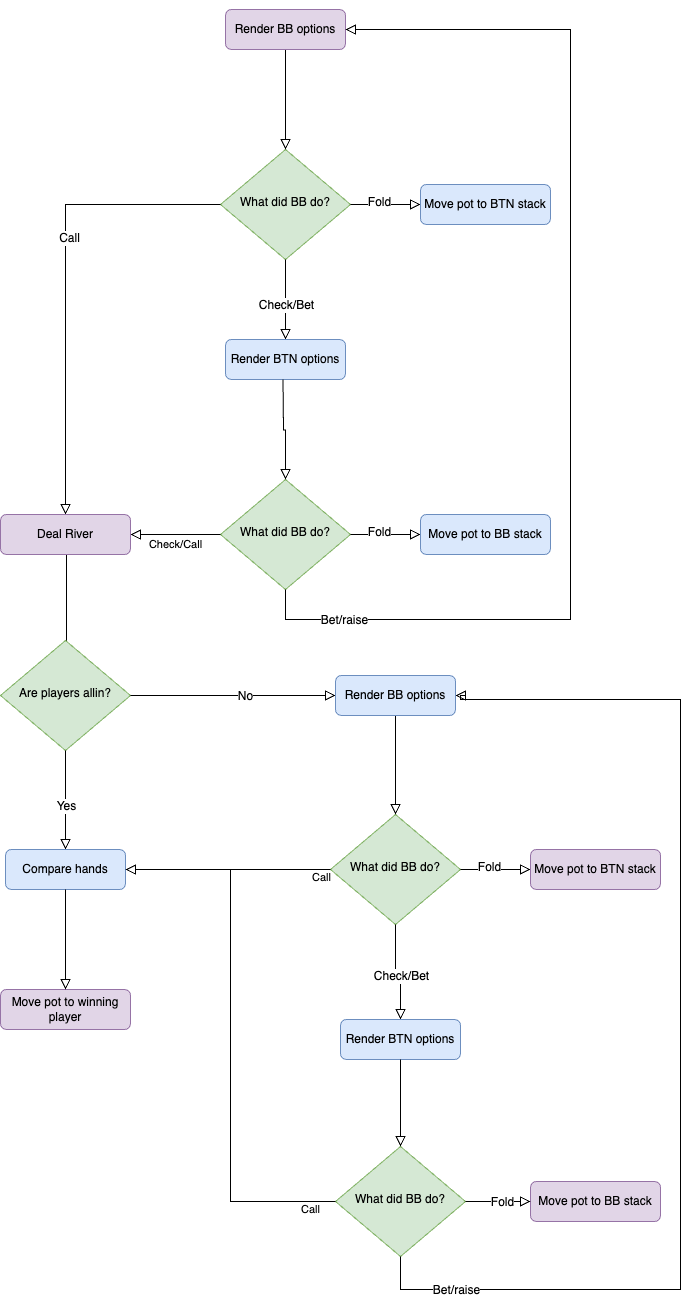

The diagram above was exported from draw.io. Its source (the exported page's mxGraphModel, read from the mxfile embedded in the PNG):
<mxGraphModel dx="1914" dy="3364" grid="1" gridSize="10" guides="1" tooltips="1" connect="1" arrows="1" fold="1" page="1" pageScale="1" pageWidth="827" pageHeight="1169" background="#FFFFFF" math="0" shadow="0">
  <root>
    <mxCell id="0" />
    <mxCell id="1" parent="0" />
    <mxCell id="VhnykTRWHjkYGvoEgmxo-1" value="What did BB do?" style="rhombus;whiteSpace=wrap;html=1;shadow=0;fontFamily=Helvetica;fontSize=12;align=center;strokeWidth=1;spacing=6;spacingTop=-4;fillColor=#d5e8d4;strokeColor=#82b366;" vertex="1" parent="1">
      <mxGeometry x="290" y="-1150" width="130" height="110" as="geometry" />
    </mxCell>
    <mxCell id="VhnykTRWHjkYGvoEgmxo-2" style="edgeStyle=none;curved=1;rounded=0;orthogonalLoop=1;jettySize=auto;html=1;exitX=0.75;exitY=1;exitDx=0;exitDy=0;fontSize=12;startSize=8;endSize=8;" edge="1" parent="1" source="VhnykTRWHjkYGvoEgmxo-11" target="VhnykTRWHjkYGvoEgmxo-11">
      <mxGeometry relative="1" as="geometry" />
    </mxCell>
    <mxCell id="VhnykTRWHjkYGvoEgmxo-6" value="" style="rounded=0;html=1;jettySize=auto;orthogonalLoop=1;fontSize=11;endArrow=block;endFill=0;endSize=8;strokeWidth=1;shadow=0;labelBackgroundColor=none;edgeStyle=orthogonalEdgeStyle;exitX=0.5;exitY=1;exitDx=0;exitDy=0;entryX=0.5;entryY=0;entryDx=0;entryDy=0;" edge="1" parent="1" source="VhnykTRWHjkYGvoEgmxo-8" target="VhnykTRWHjkYGvoEgmxo-1">
      <mxGeometry relative="1" as="geometry">
        <mxPoint x="360" y="-1270" as="sourcePoint" />
        <mxPoint x="360" y="-1160" as="targetPoint" />
      </mxGeometry>
    </mxCell>
    <mxCell id="VhnykTRWHjkYGvoEgmxo-7" value="" style="rounded=0;html=1;jettySize=auto;orthogonalLoop=1;fontSize=11;endArrow=block;endFill=0;endSize=8;strokeWidth=1;shadow=0;labelBackgroundColor=none;edgeStyle=orthogonalEdgeStyle;exitX=0.5;exitY=1;exitDx=0;exitDy=0;entryX=0.5;entryY=0;entryDx=0;entryDy=0;" edge="1" parent="1" target="VhnykTRWHjkYGvoEgmxo-8">
      <mxGeometry relative="1" as="geometry">
        <mxPoint x="360" y="-1270" as="sourcePoint" />
        <mxPoint x="355" y="-1150" as="targetPoint" />
      </mxGeometry>
    </mxCell>
    <mxCell id="VhnykTRWHjkYGvoEgmxo-8" value="Render BB options" style="rounded=1;whiteSpace=wrap;html=1;fontSize=12;glass=0;strokeWidth=1;shadow=0;fillColor=#e1d5e7;strokeColor=#9673a6;" vertex="1" parent="1">
      <mxGeometry x="295" y="-1290" width="120" height="40" as="geometry" />
    </mxCell>
    <mxCell id="VhnykTRWHjkYGvoEgmxo-9" value="" style="rounded=0;html=1;jettySize=auto;orthogonalLoop=1;fontSize=11;endArrow=block;endFill=0;endSize=8;strokeWidth=1;shadow=0;labelBackgroundColor=none;edgeStyle=orthogonalEdgeStyle;exitX=0.5;exitY=1;exitDx=0;exitDy=0;entryX=0.5;entryY=0;entryDx=0;entryDy=0;" edge="1" parent="1" source="VhnykTRWHjkYGvoEgmxo-1" target="VhnykTRWHjkYGvoEgmxo-11">
      <mxGeometry relative="1" as="geometry">
        <mxPoint x="355" y="-1040" as="sourcePoint" />
        <mxPoint x="360" y="-850" as="targetPoint" />
      </mxGeometry>
    </mxCell>
    <mxCell id="VhnykTRWHjkYGvoEgmxo-10" value="Check/Bet" style="edgeLabel;html=1;align=center;verticalAlign=middle;resizable=0;points=[];fontSize=12;" vertex="1" connectable="0" parent="VhnykTRWHjkYGvoEgmxo-9">
      <mxGeometry x="0.1167" relative="1" as="geometry">
        <mxPoint as="offset" />
      </mxGeometry>
    </mxCell>
    <mxCell id="VhnykTRWHjkYGvoEgmxo-11" value="Render BTN options" style="rounded=1;whiteSpace=wrap;html=1;fontSize=12;glass=0;strokeWidth=1;shadow=0;fillColor=#dae8fc;strokeColor=#6c8ebf;" vertex="1" parent="1">
      <mxGeometry x="295" y="-960" width="120" height="40" as="geometry" />
    </mxCell>
    <mxCell id="VhnykTRWHjkYGvoEgmxo-12" value="What did BB do?" style="rhombus;whiteSpace=wrap;html=1;shadow=0;fontFamily=Helvetica;fontSize=12;align=center;strokeWidth=1;spacing=6;spacingTop=-4;fillColor=#d5e8d4;strokeColor=#82b366;" vertex="1" parent="1">
      <mxGeometry x="290" y="-820" width="130" height="110" as="geometry" />
    </mxCell>
    <mxCell id="VhnykTRWHjkYGvoEgmxo-13" value="" style="rounded=0;html=1;jettySize=auto;orthogonalLoop=1;fontSize=11;endArrow=block;endFill=0;endSize=8;strokeWidth=1;shadow=0;labelBackgroundColor=none;edgeStyle=orthogonalEdgeStyle;exitX=0.5;exitY=1;exitDx=0;exitDy=0;entryX=0.5;entryY=0;entryDx=0;entryDy=0;" edge="1" parent="1" target="VhnykTRWHjkYGvoEgmxo-12">
      <mxGeometry relative="1" as="geometry">
        <mxPoint x="352.5" y="-920" as="sourcePoint" />
        <mxPoint x="357.5" y="-830" as="targetPoint" />
      </mxGeometry>
    </mxCell>
    <mxCell id="VhnykTRWHjkYGvoEgmxo-14" value="" style="rounded=0;html=1;jettySize=auto;orthogonalLoop=1;fontSize=11;endArrow=block;endFill=0;endSize=8;strokeWidth=1;shadow=0;labelBackgroundColor=none;edgeStyle=orthogonalEdgeStyle;exitX=1;exitY=0.5;exitDx=0;exitDy=0;entryX=0;entryY=0.5;entryDx=0;entryDy=0;" edge="1" parent="1" source="VhnykTRWHjkYGvoEgmxo-1" target="VhnykTRWHjkYGvoEgmxo-16">
      <mxGeometry relative="1" as="geometry">
        <mxPoint x="520" y="-1070" as="sourcePoint" />
        <mxPoint x="540" y="-1095" as="targetPoint" />
      </mxGeometry>
    </mxCell>
    <mxCell id="VhnykTRWHjkYGvoEgmxo-15" value="Fold" style="edgeLabel;html=1;align=center;verticalAlign=middle;resizable=0;points=[];fontSize=12;" vertex="1" connectable="0" parent="VhnykTRWHjkYGvoEgmxo-14">
      <mxGeometry x="-0.1923" y="3" relative="1" as="geometry">
        <mxPoint as="offset" />
      </mxGeometry>
    </mxCell>
    <mxCell id="VhnykTRWHjkYGvoEgmxo-16" value="Move pot to BTN stack" style="rounded=1;whiteSpace=wrap;html=1;fontSize=12;glass=0;strokeWidth=1;shadow=0;fillColor=#dae8fc;strokeColor=#6c8ebf;" vertex="1" parent="1">
      <mxGeometry x="490" y="-1115" width="130" height="40" as="geometry" />
    </mxCell>
    <mxCell id="VhnykTRWHjkYGvoEgmxo-17" value="" style="rounded=0;html=1;jettySize=auto;orthogonalLoop=1;fontSize=11;endArrow=block;endFill=0;endSize=8;strokeWidth=1;shadow=0;labelBackgroundColor=none;edgeStyle=orthogonalEdgeStyle;exitX=0;exitY=0.5;exitDx=0;exitDy=0;entryX=0.5;entryY=0;entryDx=0;entryDy=0;" edge="1" parent="1" source="VhnykTRWHjkYGvoEgmxo-1" target="VhnykTRWHjkYGvoEgmxo-28">
      <mxGeometry relative="1" as="geometry">
        <mxPoint x="190" y="-1120" as="sourcePoint" />
        <mxPoint x="135" y="-825" as="targetPoint" />
      </mxGeometry>
    </mxCell>
    <mxCell id="VhnykTRWHjkYGvoEgmxo-18" value="Call" style="edgeLabel;html=1;align=center;verticalAlign=middle;resizable=0;points=[];fontSize=12;" vertex="1" connectable="0" parent="VhnykTRWHjkYGvoEgmxo-17">
      <mxGeometry x="-0.1923" y="3" relative="1" as="geometry">
        <mxPoint as="offset" />
      </mxGeometry>
    </mxCell>
    <mxCell id="VhnykTRWHjkYGvoEgmxo-19" value="Check/Call" style="edgeStyle=orthogonalEdgeStyle;rounded=0;html=1;jettySize=auto;orthogonalLoop=1;fontSize=11;endArrow=block;endFill=0;endSize=8;strokeWidth=1;shadow=0;labelBackgroundColor=none;exitX=0;exitY=0.5;exitDx=0;exitDy=0;entryX=1;entryY=0.5;entryDx=0;entryDy=0;" edge="1" parent="1" source="VhnykTRWHjkYGvoEgmxo-12" target="VhnykTRWHjkYGvoEgmxo-28">
      <mxGeometry y="10" relative="1" as="geometry">
        <mxPoint as="offset" />
        <mxPoint x="490" y="-730" as="sourcePoint" />
        <mxPoint x="195" y="-805" as="targetPoint" />
      </mxGeometry>
    </mxCell>
    <mxCell id="VhnykTRWHjkYGvoEgmxo-20" value="" style="rounded=0;html=1;jettySize=auto;orthogonalLoop=1;fontSize=11;endArrow=block;endFill=0;endSize=8;strokeWidth=1;shadow=0;labelBackgroundColor=none;edgeStyle=orthogonalEdgeStyle;exitX=1;exitY=0.5;exitDx=0;exitDy=0;entryX=0;entryY=0.5;entryDx=0;entryDy=0;" edge="1" parent="1" source="VhnykTRWHjkYGvoEgmxo-12" target="VhnykTRWHjkYGvoEgmxo-22">
      <mxGeometry relative="1" as="geometry">
        <mxPoint x="470" y="-760" as="sourcePoint" />
        <mxPoint x="522.5" y="-805" as="targetPoint" />
      </mxGeometry>
    </mxCell>
    <mxCell id="VhnykTRWHjkYGvoEgmxo-21" value="Fold" style="edgeLabel;html=1;align=center;verticalAlign=middle;resizable=0;points=[];fontSize=12;" vertex="1" connectable="0" parent="VhnykTRWHjkYGvoEgmxo-20">
      <mxGeometry x="-0.1923" y="3" relative="1" as="geometry">
        <mxPoint as="offset" />
      </mxGeometry>
    </mxCell>
    <mxCell id="VhnykTRWHjkYGvoEgmxo-22" value="Move pot to BB stack" style="rounded=1;whiteSpace=wrap;html=1;fontSize=12;glass=0;strokeWidth=1;shadow=0;fillColor=#dae8fc;strokeColor=#6c8ebf;" vertex="1" parent="1">
      <mxGeometry x="490" y="-785" width="130" height="40" as="geometry" />
    </mxCell>
    <mxCell id="VhnykTRWHjkYGvoEgmxo-23" value="" style="rounded=0;html=1;jettySize=auto;orthogonalLoop=1;fontSize=11;endArrow=block;endFill=0;endSize=8;strokeWidth=1;shadow=0;labelBackgroundColor=none;edgeStyle=orthogonalEdgeStyle;exitX=0.5;exitY=1;exitDx=0;exitDy=0;entryX=1;entryY=0.5;entryDx=0;entryDy=0;" edge="1" parent="1" source="VhnykTRWHjkYGvoEgmxo-12" target="VhnykTRWHjkYGvoEgmxo-8">
      <mxGeometry relative="1" as="geometry">
        <mxPoint x="360" y="-710" as="sourcePoint" />
        <mxPoint x="20" y="-1290" as="targetPoint" />
        <Array as="points">
          <mxPoint x="355" y="-680" />
          <mxPoint x="640" y="-680" />
          <mxPoint x="640" y="-1270" />
        </Array>
      </mxGeometry>
    </mxCell>
    <mxCell id="VhnykTRWHjkYGvoEgmxo-24" value="Bet/raise" style="edgeLabel;html=1;align=center;verticalAlign=middle;resizable=0;points=[];fontSize=12;" vertex="1" connectable="0" parent="VhnykTRWHjkYGvoEgmxo-23">
      <mxGeometry x="-0.8437" relative="1" as="geometry">
        <mxPoint as="offset" />
      </mxGeometry>
    </mxCell>
    <mxCell id="VhnykTRWHjkYGvoEgmxo-27" value="" style="rounded=0;html=1;jettySize=auto;orthogonalLoop=1;fontSize=11;endArrow=block;endFill=0;endSize=8;strokeWidth=1;shadow=0;labelBackgroundColor=none;edgeStyle=orthogonalEdgeStyle;exitX=0.5;exitY=1;exitDx=0;exitDy=0;entryX=0.5;entryY=0;entryDx=0;entryDy=0;" edge="1" parent="1" target="VhnykTRWHjkYGvoEgmxo-25">
      <mxGeometry relative="1" as="geometry">
        <mxPoint x="135" y="-785" as="sourcePoint" />
        <mxPoint x="135" y="-690" as="targetPoint" />
        <Array as="points">
          <mxPoint x="136" y="-785" />
          <mxPoint x="136" y="-622" />
          <mxPoint x="135" y="-622" />
        </Array>
      </mxGeometry>
    </mxCell>
    <mxCell id="VhnykTRWHjkYGvoEgmxo-25" value="Are players allin?" style="rhombus;whiteSpace=wrap;html=1;shadow=0;fontFamily=Helvetica;fontSize=12;align=center;strokeWidth=1;spacing=6;spacingTop=-4;fillColor=#d5e8d4;strokeColor=#82b366;" vertex="1" parent="1">
      <mxGeometry x="70" y="-659" width="130" height="110" as="geometry" />
    </mxCell>
    <mxCell id="VhnykTRWHjkYGvoEgmxo-28" value="Deal River" style="rounded=1;whiteSpace=wrap;html=1;fontSize=12;glass=0;strokeWidth=1;shadow=0;fillColor=#e1d5e7;strokeColor=#9673a6;" vertex="1" parent="1">
      <mxGeometry x="70" y="-785" width="130" height="40" as="geometry" />
    </mxCell>
    <mxCell id="VhnykTRWHjkYGvoEgmxo-29" value="" style="rounded=0;html=1;jettySize=auto;orthogonalLoop=1;fontSize=11;endArrow=block;endFill=0;endSize=8;strokeWidth=1;shadow=0;labelBackgroundColor=none;edgeStyle=orthogonalEdgeStyle;exitX=0.5;exitY=1;exitDx=0;exitDy=0;" edge="1" parent="1" source="VhnykTRWHjkYGvoEgmxo-25">
      <mxGeometry relative="1" as="geometry">
        <mxPoint x="90" y="-280" as="sourcePoint" />
        <mxPoint x="135" y="-450" as="targetPoint" />
      </mxGeometry>
    </mxCell>
    <mxCell id="VhnykTRWHjkYGvoEgmxo-30" value="Yes" style="edgeLabel;html=1;align=center;verticalAlign=middle;resizable=0;points=[];fontSize=12;" vertex="1" connectable="0" parent="VhnykTRWHjkYGvoEgmxo-29">
      <mxGeometry x="0.1167" relative="1" as="geometry">
        <mxPoint as="offset" />
      </mxGeometry>
    </mxCell>
    <mxCell id="VhnykTRWHjkYGvoEgmxo-31" value="Compare hands" style="rounded=1;whiteSpace=wrap;html=1;fontSize=12;glass=0;strokeWidth=1;shadow=0;fillColor=#dae8fc;strokeColor=#6c8ebf;" vertex="1" parent="1">
      <mxGeometry x="75" y="-450" width="120" height="40" as="geometry" />
    </mxCell>
    <mxCell id="VhnykTRWHjkYGvoEgmxo-32" value="Move pot to winning player" style="rounded=1;whiteSpace=wrap;html=1;fontSize=12;glass=0;strokeWidth=1;shadow=0;fillColor=#e1d5e7;strokeColor=#9673a6;" vertex="1" parent="1">
      <mxGeometry x="70" y="-310" width="130" height="40" as="geometry" />
    </mxCell>
    <mxCell id="VhnykTRWHjkYGvoEgmxo-33" value="" style="rounded=0;html=1;jettySize=auto;orthogonalLoop=1;fontSize=11;endArrow=block;endFill=0;endSize=8;strokeWidth=1;shadow=0;labelBackgroundColor=none;edgeStyle=orthogonalEdgeStyle;exitX=0.5;exitY=1;exitDx=0;exitDy=0;entryX=0.5;entryY=0;entryDx=0;entryDy=0;" edge="1" parent="1" source="VhnykTRWHjkYGvoEgmxo-31" target="VhnykTRWHjkYGvoEgmxo-32">
      <mxGeometry relative="1" as="geometry">
        <mxPoint x="130" y="-360" as="sourcePoint" />
        <mxPoint x="130" y="-270" as="targetPoint" />
      </mxGeometry>
    </mxCell>
    <mxCell id="VhnykTRWHjkYGvoEgmxo-37" value="" style="rounded=0;html=1;jettySize=auto;orthogonalLoop=1;fontSize=11;endArrow=block;endFill=0;endSize=8;strokeWidth=1;shadow=0;labelBackgroundColor=none;edgeStyle=orthogonalEdgeStyle;exitX=1;exitY=0.5;exitDx=0;exitDy=0;entryX=0;entryY=0.5;entryDx=0;entryDy=0;" edge="1" parent="1" source="VhnykTRWHjkYGvoEgmxo-25" target="VhnykTRWHjkYGvoEgmxo-55">
      <mxGeometry relative="1" as="geometry">
        <mxPoint x="390" y="-540" as="sourcePoint" />
        <mxPoint x="410" y="-595" as="targetPoint" />
      </mxGeometry>
    </mxCell>
    <mxCell id="VhnykTRWHjkYGvoEgmxo-38" value="No" style="edgeLabel;html=1;align=center;verticalAlign=middle;resizable=0;points=[];fontSize=12;" vertex="1" connectable="0" parent="VhnykTRWHjkYGvoEgmxo-37">
      <mxGeometry x="0.1167" relative="1" as="geometry">
        <mxPoint as="offset" />
      </mxGeometry>
    </mxCell>
    <mxCell id="VhnykTRWHjkYGvoEgmxo-41" value="What did BB do?" style="rhombus;whiteSpace=wrap;html=1;shadow=0;fontFamily=Helvetica;fontSize=12;align=center;strokeWidth=1;spacing=6;spacingTop=-4;fillColor=#d5e8d4;strokeColor=#82b366;" vertex="1" parent="1">
      <mxGeometry x="400" y="-485" width="130" height="110" as="geometry" />
    </mxCell>
    <mxCell id="VhnykTRWHjkYGvoEgmxo-42" value="" style="rounded=0;html=1;jettySize=auto;orthogonalLoop=1;fontSize=11;endArrow=block;endFill=0;endSize=8;strokeWidth=1;shadow=0;labelBackgroundColor=none;edgeStyle=orthogonalEdgeStyle;exitX=0.5;exitY=1;exitDx=0;exitDy=0;entryX=0.5;entryY=0;entryDx=0;entryDy=0;" edge="1" parent="1" source="VhnykTRWHjkYGvoEgmxo-41" target="VhnykTRWHjkYGvoEgmxo-44">
      <mxGeometry relative="1" as="geometry">
        <mxPoint x="465" y="-370" as="sourcePoint" />
        <mxPoint x="470" y="-180" as="targetPoint" />
      </mxGeometry>
    </mxCell>
    <mxCell id="VhnykTRWHjkYGvoEgmxo-43" value="Check/Bet" style="edgeLabel;html=1;align=center;verticalAlign=middle;resizable=0;points=[];fontSize=12;" vertex="1" connectable="0" parent="VhnykTRWHjkYGvoEgmxo-42">
      <mxGeometry x="0.1167" relative="1" as="geometry">
        <mxPoint as="offset" />
      </mxGeometry>
    </mxCell>
    <mxCell id="VhnykTRWHjkYGvoEgmxo-44" value="Render BTN options" style="rounded=1;whiteSpace=wrap;html=1;fontSize=12;glass=0;strokeWidth=1;shadow=0;fillColor=#dae8fc;strokeColor=#6c8ebf;" vertex="1" parent="1">
      <mxGeometry x="410" y="-280" width="120" height="40" as="geometry" />
    </mxCell>
    <mxCell id="VhnykTRWHjkYGvoEgmxo-45" value="What did BB do?" style="rhombus;whiteSpace=wrap;html=1;shadow=0;fontFamily=Helvetica;fontSize=12;align=center;strokeWidth=1;spacing=6;spacingTop=-4;fillColor=#d5e8d4;strokeColor=#82b366;" vertex="1" parent="1">
      <mxGeometry x="405" y="-153" width="130" height="110" as="geometry" />
    </mxCell>
    <mxCell id="VhnykTRWHjkYGvoEgmxo-46" value="" style="rounded=0;html=1;jettySize=auto;orthogonalLoop=1;fontSize=11;endArrow=block;endFill=0;endSize=8;strokeWidth=1;shadow=0;labelBackgroundColor=none;edgeStyle=orthogonalEdgeStyle;exitX=0.5;exitY=1;exitDx=0;exitDy=0;entryX=0.5;entryY=0;entryDx=0;entryDy=0;" edge="1" parent="1" target="VhnykTRWHjkYGvoEgmxo-45" source="VhnykTRWHjkYGvoEgmxo-44">
      <mxGeometry relative="1" as="geometry">
        <mxPoint x="462.5" y="-250" as="sourcePoint" />
        <mxPoint x="467.5" y="-160" as="targetPoint" />
      </mxGeometry>
    </mxCell>
    <mxCell id="VhnykTRWHjkYGvoEgmxo-47" value="" style="rounded=0;html=1;jettySize=auto;orthogonalLoop=1;fontSize=11;endArrow=block;endFill=0;endSize=8;strokeWidth=1;shadow=0;labelBackgroundColor=none;edgeStyle=orthogonalEdgeStyle;exitX=1;exitY=0.5;exitDx=0;exitDy=0;entryX=0;entryY=0.5;entryDx=0;entryDy=0;" edge="1" parent="1" source="VhnykTRWHjkYGvoEgmxo-41" target="VhnykTRWHjkYGvoEgmxo-49">
      <mxGeometry relative="1" as="geometry">
        <mxPoint x="630" y="-400" as="sourcePoint" />
        <mxPoint x="650" y="-425" as="targetPoint" />
      </mxGeometry>
    </mxCell>
    <mxCell id="VhnykTRWHjkYGvoEgmxo-48" value="Fold" style="edgeLabel;html=1;align=center;verticalAlign=middle;resizable=0;points=[];fontSize=12;" vertex="1" connectable="0" parent="VhnykTRWHjkYGvoEgmxo-47">
      <mxGeometry x="-0.1923" y="3" relative="1" as="geometry">
        <mxPoint as="offset" />
      </mxGeometry>
    </mxCell>
    <mxCell id="VhnykTRWHjkYGvoEgmxo-49" value="Move pot to BTN stack" style="rounded=1;whiteSpace=wrap;html=1;fontSize=12;glass=0;strokeWidth=1;shadow=0;fillColor=#e1d5e7;strokeColor=#9673a6;" vertex="1" parent="1">
      <mxGeometry x="600" y="-450" width="130" height="40" as="geometry" />
    </mxCell>
    <mxCell id="VhnykTRWHjkYGvoEgmxo-51" value="Move pot to BB stack" style="rounded=1;whiteSpace=wrap;html=1;fontSize=12;glass=0;strokeWidth=1;shadow=0;fillColor=#e1d5e7;strokeColor=#9673a6;" vertex="1" parent="1">
      <mxGeometry x="600" y="-118" width="130" height="40" as="geometry" />
    </mxCell>
    <mxCell id="VhnykTRWHjkYGvoEgmxo-52" value="" style="rounded=0;html=1;jettySize=auto;orthogonalLoop=1;fontSize=11;endArrow=block;endFill=0;endSize=8;strokeWidth=1;shadow=0;labelBackgroundColor=none;edgeStyle=orthogonalEdgeStyle;exitX=0.5;exitY=1;exitDx=0;exitDy=0;entryX=1;entryY=0.5;entryDx=0;entryDy=0;" edge="1" parent="1" source="VhnykTRWHjkYGvoEgmxo-45" target="VhnykTRWHjkYGvoEgmxo-55">
      <mxGeometry relative="1" as="geometry">
        <mxPoint x="470" y="-40" as="sourcePoint" />
        <mxPoint x="525" y="-600" as="targetPoint" />
        <Array as="points">
          <mxPoint x="470" y="-10" />
          <mxPoint x="750" y="-10" />
          <mxPoint x="750" y="-600" />
          <mxPoint x="530" y="-600" />
          <mxPoint x="530" y="-604" />
        </Array>
      </mxGeometry>
    </mxCell>
    <mxCell id="VhnykTRWHjkYGvoEgmxo-53" value="Bet/raise" style="edgeLabel;html=1;align=center;verticalAlign=middle;resizable=0;points=[];fontSize=12;" vertex="1" connectable="0" parent="VhnykTRWHjkYGvoEgmxo-52">
      <mxGeometry x="-0.8437" relative="1" as="geometry">
        <mxPoint as="offset" />
      </mxGeometry>
    </mxCell>
    <mxCell id="VhnykTRWHjkYGvoEgmxo-54" value="" style="rounded=0;html=1;jettySize=auto;orthogonalLoop=1;fontSize=11;endArrow=block;endFill=0;endSize=8;strokeWidth=1;shadow=0;labelBackgroundColor=none;edgeStyle=orthogonalEdgeStyle;exitX=0.5;exitY=1;exitDx=0;exitDy=0;entryX=0.5;entryY=0;entryDx=0;entryDy=0;" edge="1" parent="1" source="VhnykTRWHjkYGvoEgmxo-55" target="VhnykTRWHjkYGvoEgmxo-41">
      <mxGeometry relative="1" as="geometry">
        <mxPoint x="475" y="-590" as="sourcePoint" />
        <mxPoint x="470" y="-470" as="targetPoint" />
      </mxGeometry>
    </mxCell>
    <mxCell id="VhnykTRWHjkYGvoEgmxo-55" value="Render BB options" style="rounded=1;whiteSpace=wrap;html=1;fontSize=12;glass=0;strokeWidth=1;shadow=0;fillColor=#dae8fc;strokeColor=#6c8ebf;" vertex="1" parent="1">
      <mxGeometry x="405" y="-624" width="120" height="40" as="geometry" />
    </mxCell>
    <mxCell id="VhnykTRWHjkYGvoEgmxo-57" value="Call" style="edgeStyle=orthogonalEdgeStyle;rounded=0;html=1;jettySize=auto;orthogonalLoop=1;fontSize=11;endArrow=block;endFill=0;endSize=8;strokeWidth=1;shadow=0;labelBackgroundColor=none;exitX=0;exitY=0.5;exitDx=0;exitDy=0;entryX=1;entryY=0.5;entryDx=0;entryDy=0;" edge="1" parent="1" source="VhnykTRWHjkYGvoEgmxo-45" target="VhnykTRWHjkYGvoEgmxo-31">
      <mxGeometry x="-0.9077" y="8" relative="1" as="geometry">
        <mxPoint as="offset" />
        <mxPoint x="290" y="-50" as="sourcePoint" />
        <mxPoint x="270" y="-98" as="targetPoint" />
      </mxGeometry>
    </mxCell>
    <mxCell id="VhnykTRWHjkYGvoEgmxo-63" value="" style="rounded=0;html=1;jettySize=auto;orthogonalLoop=1;fontSize=11;endArrow=block;endFill=0;endSize=8;strokeWidth=1;shadow=0;labelBackgroundColor=none;edgeStyle=orthogonalEdgeStyle;exitX=1;exitY=0.5;exitDx=0;exitDy=0;entryX=0;entryY=0.5;entryDx=0;entryDy=0;" edge="1" parent="1" source="VhnykTRWHjkYGvoEgmxo-45" target="VhnykTRWHjkYGvoEgmxo-51">
      <mxGeometry relative="1" as="geometry">
        <mxPoint x="600" y="-190" as="sourcePoint" />
        <mxPoint x="600" y="-110" as="targetPoint" />
      </mxGeometry>
    </mxCell>
    <mxCell id="VhnykTRWHjkYGvoEgmxo-64" value="Fold" style="edgeLabel;html=1;align=center;verticalAlign=middle;resizable=0;points=[];fontSize=12;" vertex="1" connectable="0" parent="VhnykTRWHjkYGvoEgmxo-63">
      <mxGeometry x="0.1167" relative="1" as="geometry">
        <mxPoint as="offset" />
      </mxGeometry>
    </mxCell>
    <mxCell id="VhnykTRWHjkYGvoEgmxo-65" value="Call" style="edgeStyle=orthogonalEdgeStyle;rounded=0;html=1;jettySize=auto;orthogonalLoop=1;fontSize=11;endArrow=block;endFill=0;endSize=8;strokeWidth=1;shadow=0;labelBackgroundColor=none;exitX=0;exitY=0.5;exitDx=0;exitDy=0;entryX=1;entryY=0.5;entryDx=0;entryDy=0;" edge="1" parent="1" source="VhnykTRWHjkYGvoEgmxo-41" target="VhnykTRWHjkYGvoEgmxo-31">
      <mxGeometry x="-0.9077" y="8" relative="1" as="geometry">
        <mxPoint as="offset" />
        <mxPoint x="350" y="-420" as="sourcePoint" />
        <mxPoint x="200" y="-430" as="targetPoint" />
      </mxGeometry>
    </mxCell>
  </root>
</mxGraphModel>